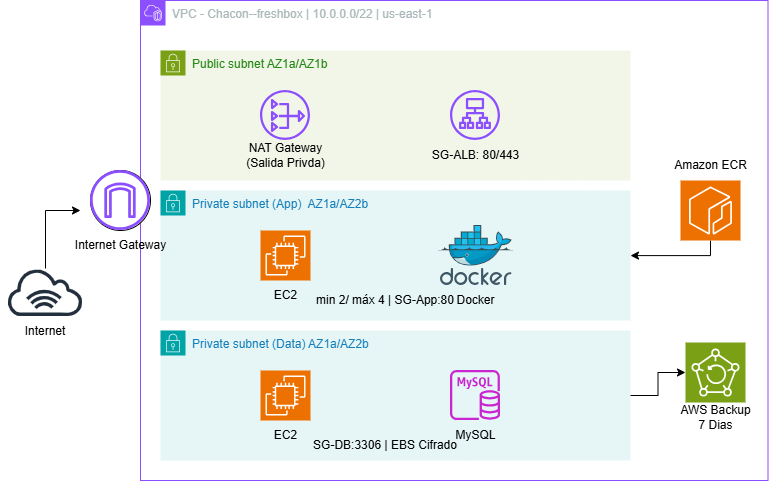

The diagram above was exported from draw.io. Its source (the exported page's mxGraphModel, read from the mxfile embedded in the PNG):
<mxGraphModel dx="298" dy="624" grid="1" gridSize="10" guides="1" tooltips="1" connect="1" arrows="1" fold="1" page="1" pageScale="1" pageWidth="827" pageHeight="1169" math="0" shadow="0">
  <root>
    <mxCell id="0" />
    <mxCell id="1" parent="0" />
    <mxCell id="B0QP0W0ZqH91VD6smJpc-1" parent="1" style="points=[[0,0],[0.25,0],[0.5,0],[0.75,0],[1,0],[1,0.25],[1,0.5],[1,0.75],[1,1],[0.75,1],[0.5,1],[0.25,1],[0,1],[0,0.75],[0,0.5],[0,0.25]];outlineConnect=0;gradientColor=none;html=1;whiteSpace=wrap;fontSize=12;fontStyle=0;container=1;pointerEvents=0;collapsible=0;recursiveResize=0;shape=mxgraph.aws4.group;grIcon=mxgraph.aws4.group_vpc2;strokeColor=#8C4FFF;fillColor=none;verticalAlign=top;align=left;spacingLeft=30;fontColor=#AAB7B8;dashed=0;" value="VPC - Chacon--freshbox | 10.0.0.0/22 | us-east-1" vertex="1">
      <mxGeometry height="480" width="627.5" x="150" y="50" as="geometry" />
    </mxCell>
    <mxCell id="B0QP0W0ZqH91VD6smJpc-3" parent="B0QP0W0ZqH91VD6smJpc-1" style="points=[[0,0],[0.25,0],[0.5,0],[0.75,0],[1,0],[1,0.25],[1,0.5],[1,0.75],[1,1],[0.75,1],[0.5,1],[0.25,1],[0,1],[0,0.75],[0,0.5],[0,0.25]];outlineConnect=0;gradientColor=none;html=1;whiteSpace=wrap;fontSize=12;fontStyle=0;container=1;pointerEvents=0;collapsible=0;recursiveResize=0;shape=mxgraph.aws4.group;grIcon=mxgraph.aws4.group_security_group;grStroke=0;strokeColor=#7AA116;fillColor=#F2F6E8;verticalAlign=top;align=left;spacingLeft=30;fontColor=#248814;dashed=0;" value="Public subnet AZ1a/AZ1b" vertex="1">
      <mxGeometry height="130" width="470" x="20" y="50" as="geometry" />
    </mxCell>
    <mxCell id="B0QP0W0ZqH91VD6smJpc-6" parent="B0QP0W0ZqH91VD6smJpc-3" style="sketch=0;outlineConnect=0;fontColor=#232F3E;gradientColor=none;fillColor=#8C4FFF;strokeColor=none;dashed=0;verticalLabelPosition=bottom;verticalAlign=top;align=center;html=1;fontSize=12;fontStyle=0;aspect=fixed;pointerEvents=1;shape=mxgraph.aws4.nat_gateway;" value="" vertex="1">
      <mxGeometry height="50" width="50" x="100" y="40" as="geometry" />
    </mxCell>
    <mxCell id="B0QP0W0ZqH91VD6smJpc-7" parent="B0QP0W0ZqH91VD6smJpc-3" style="sketch=0;outlineConnect=0;fontColor=#232F3E;gradientColor=none;fillColor=#8C4FFF;strokeColor=none;dashed=0;verticalLabelPosition=bottom;verticalAlign=top;align=center;html=1;fontSize=12;fontStyle=0;aspect=fixed;pointerEvents=1;shape=mxgraph.aws4.application_load_balancer;" value="" vertex="1">
      <mxGeometry height="50" width="50" x="290" y="40" as="geometry" />
    </mxCell>
    <mxCell id="B0QP0W0ZqH91VD6smJpc-12" parent="B0QP0W0ZqH91VD6smJpc-3" style="text;html=1;whiteSpace=wrap;strokeColor=none;fillColor=none;align=center;verticalAlign=middle;rounded=0;" value="NAT Gateway&lt;div&gt;(Salida Privda&lt;span style=&quot;background-color: transparent; color: light-dark(rgb(0, 0, 0), rgb(255, 255, 255));&quot;&gt;)&lt;/span&gt;&lt;/div&gt;" vertex="1">
      <mxGeometry height="30" width="105" x="72.5" y="90" as="geometry" />
    </mxCell>
    <mxCell id="B0QP0W0ZqH91VD6smJpc-13" parent="B0QP0W0ZqH91VD6smJpc-3" style="text;html=1;whiteSpace=wrap;strokeColor=none;fillColor=none;align=center;verticalAlign=middle;rounded=0;" value="SG-ALB: 80/443" vertex="1">
      <mxGeometry height="30" width="105" x="262.5" y="90" as="geometry" />
    </mxCell>
    <mxCell id="B0QP0W0ZqH91VD6smJpc-4" parent="B0QP0W0ZqH91VD6smJpc-1" style="points=[[0,0],[0.25,0],[0.5,0],[0.75,0],[1,0],[1,0.25],[1,0.5],[1,0.75],[1,1],[0.75,1],[0.5,1],[0.25,1],[0,1],[0,0.75],[0,0.5],[0,0.25]];outlineConnect=0;gradientColor=none;html=1;whiteSpace=wrap;fontSize=12;fontStyle=0;container=1;pointerEvents=0;collapsible=0;recursiveResize=0;shape=mxgraph.aws4.group;grIcon=mxgraph.aws4.group_security_group;grStroke=0;strokeColor=#00A4A6;fillColor=#E6F6F7;verticalAlign=top;align=left;spacingLeft=30;fontColor=#147EBA;dashed=0;" value="Private subnet (App)&amp;nbsp; AZ1a/AZ2b" vertex="1">
      <mxGeometry height="130" width="470" x="20" y="190" as="geometry" />
    </mxCell>
    <mxCell id="B0QP0W0ZqH91VD6smJpc-8" parent="B0QP0W0ZqH91VD6smJpc-4" style="sketch=0;points=[[0,0,0],[0.25,0,0],[0.5,0,0],[0.75,0,0],[1,0,0],[0,1,0],[0.25,1,0],[0.5,1,0],[0.75,1,0],[1,1,0],[0,0.25,0],[0,0.5,0],[0,0.75,0],[1,0.25,0],[1,0.5,0],[1,0.75,0]];outlineConnect=0;fontColor=#232F3E;fillColor=#ED7100;strokeColor=#ffffff;dashed=0;verticalLabelPosition=bottom;verticalAlign=top;align=center;html=1;fontSize=12;fontStyle=0;aspect=fixed;shape=mxgraph.aws4.resourceIcon;resIcon=mxgraph.aws4.ec2;" value="" vertex="1">
      <mxGeometry height="50" width="50" x="100" y="40" as="geometry" />
    </mxCell>
    <mxCell id="B0QP0W0ZqH91VD6smJpc-9" parent="B0QP0W0ZqH91VD6smJpc-4" style="shape=image;html=1;verticalAlign=top;verticalLabelPosition=bottom;labelBackgroundColor=#ffffff;imageAspect=0;aspect=fixed;image=https://icons.diagrams.net/assets/developer/1/Docker_Tools.svg" value="" vertex="1">
      <mxGeometry height="60" width="71.57" x="280" y="35" as="geometry" />
    </mxCell>
    <mxCell id="B0QP0W0ZqH91VD6smJpc-15" parent="B0QP0W0ZqH91VD6smJpc-4" style="text;html=1;whiteSpace=wrap;strokeColor=none;fillColor=none;align=center;verticalAlign=middle;rounded=0;" value="EC2" vertex="1">
      <mxGeometry height="30" width="105" x="72.5" y="90" as="geometry" />
    </mxCell>
    <mxCell id="B0QP0W0ZqH91VD6smJpc-16" parent="B0QP0W0ZqH91VD6smJpc-4" style="text;html=1;whiteSpace=wrap;strokeColor=none;fillColor=none;align=center;verticalAlign=middle;rounded=0;" value="Docker" vertex="1">
      <mxGeometry height="30" width="105" x="263.28" y="95" as="geometry" />
    </mxCell>
    <mxCell id="B0QP0W0ZqH91VD6smJpc-17" parent="B0QP0W0ZqH91VD6smJpc-4" style="text;html=1;whiteSpace=wrap;strokeColor=none;fillColor=none;align=center;verticalAlign=middle;rounded=0;" value="min 2/ máx 4 | SG-App:80" vertex="1">
      <mxGeometry height="30" width="150" x="150" y="95" as="geometry" />
    </mxCell>
    <mxCell id="B0QP0W0ZqH91VD6smJpc-5" parent="B0QP0W0ZqH91VD6smJpc-1" style="points=[[0,0],[0.25,0],[0.5,0],[0.75,0],[1,0],[1,0.25],[1,0.5],[1,0.75],[1,1],[0.75,1],[0.5,1],[0.25,1],[0,1],[0,0.75],[0,0.5],[0,0.25]];outlineConnect=0;gradientColor=none;html=1;whiteSpace=wrap;fontSize=12;fontStyle=0;container=1;pointerEvents=0;collapsible=0;recursiveResize=0;shape=mxgraph.aws4.group;grIcon=mxgraph.aws4.group_security_group;grStroke=0;strokeColor=#00A4A6;fillColor=#E6F6F7;verticalAlign=top;align=left;spacingLeft=30;fontColor=#147EBA;dashed=0;" value="Private subnet (Data) AZ1a/AZ2b" vertex="1">
      <mxGeometry height="130" width="470" x="20" y="330" as="geometry" />
    </mxCell>
    <mxCell id="B0QP0W0ZqH91VD6smJpc-10" parent="B0QP0W0ZqH91VD6smJpc-5" style="sketch=0;points=[[0,0,0],[0.25,0,0],[0.5,0,0],[0.75,0,0],[1,0,0],[0,1,0],[0.25,1,0],[0.5,1,0],[0.75,1,0],[1,1,0],[0,0.25,0],[0,0.5,0],[0,0.75,0],[1,0.25,0],[1,0.5,0],[1,0.75,0]];outlineConnect=0;fontColor=#232F3E;fillColor=#ED7100;strokeColor=#ffffff;dashed=0;verticalLabelPosition=bottom;verticalAlign=top;align=center;html=1;fontSize=12;fontStyle=0;aspect=fixed;shape=mxgraph.aws4.resourceIcon;resIcon=mxgraph.aws4.ec2;" value="" vertex="1">
      <mxGeometry height="50" width="50" x="100" y="40" as="geometry" />
    </mxCell>
    <mxCell id="B0QP0W0ZqH91VD6smJpc-11" parent="B0QP0W0ZqH91VD6smJpc-5" style="sketch=0;outlineConnect=0;fontColor=#232F3E;gradientColor=none;fillColor=#C925D1;strokeColor=none;dashed=0;verticalLabelPosition=bottom;verticalAlign=top;align=center;html=1;fontSize=12;fontStyle=0;aspect=fixed;pointerEvents=1;shape=mxgraph.aws4.rds_mysql_instance;" value="" vertex="1">
      <mxGeometry height="50" width="50" x="290" y="40" as="geometry" />
    </mxCell>
    <mxCell id="B0QP0W0ZqH91VD6smJpc-18" parent="B0QP0W0ZqH91VD6smJpc-5" style="text;html=1;whiteSpace=wrap;strokeColor=none;fillColor=none;align=center;verticalAlign=middle;rounded=0;" value="EC2" vertex="1">
      <mxGeometry height="30" width="105" x="72.5" y="90" as="geometry" />
    </mxCell>
    <mxCell id="B0QP0W0ZqH91VD6smJpc-19" parent="B0QP0W0ZqH91VD6smJpc-5" style="text;html=1;whiteSpace=wrap;strokeColor=none;fillColor=none;align=center;verticalAlign=middle;rounded=0;" value="MySQL" vertex="1">
      <mxGeometry height="30" width="105" x="262.5" y="90" as="geometry" />
    </mxCell>
    <mxCell id="B0QP0W0ZqH91VD6smJpc-20" parent="B0QP0W0ZqH91VD6smJpc-5" style="text;html=1;whiteSpace=wrap;strokeColor=none;fillColor=none;align=center;verticalAlign=middle;rounded=0;" value="SG-DB:3306 | EBS Cifrado" vertex="1">
      <mxGeometry height="30" width="150" x="150" y="100" as="geometry" />
    </mxCell>
    <mxCell id="B0QP0W0ZqH91VD6smJpc-23" parent="1" style="ellipse;whiteSpace=wrap;html=1;shapeInside=1;aspect=fixed;" value="" vertex="1">
      <mxGeometry height="60" width="60" x="100" y="220" as="geometry" />
    </mxCell>
    <mxCell id="B0QP0W0ZqH91VD6smJpc-22" parent="1" style="sketch=0;outlineConnect=0;fontColor=#232F3E;gradientColor=none;fillColor=#8C4FFF;strokeColor=none;dashed=0;verticalLabelPosition=bottom;verticalAlign=top;align=center;html=1;fontSize=12;fontStyle=0;aspect=fixed;pointerEvents=1;shape=mxgraph.aws4.internet_gateway;" value="" vertex="1">
      <mxGeometry height="60" width="60" x="100" y="220" as="geometry" />
    </mxCell>
    <mxCell id="B0QP0W0ZqH91VD6smJpc-24" parent="1" style="text;html=1;whiteSpace=wrap;strokeColor=none;fillColor=none;align=center;verticalAlign=middle;rounded=0;" value="Internet Gateway" vertex="1">
      <mxGeometry height="30" width="105" x="77.5" y="280" as="geometry" />
    </mxCell>
    <mxCell id="B0QP0W0ZqH91VD6smJpc-28" edge="1" parent="1" source="B0QP0W0ZqH91VD6smJpc-26" style="edgeStyle=orthogonalEdgeStyle;rounded=0;orthogonalLoop=1;jettySize=auto;html=1;">
      <mxGeometry relative="1" as="geometry">
        <Array as="points">
          <mxPoint x="55.06" y="260" />
        </Array>
        <mxPoint x="90" y="260" as="targetPoint" />
      </mxGeometry>
    </mxCell>
    <mxCell id="B0QP0W0ZqH91VD6smJpc-26" parent="1" style="sketch=0;outlineConnect=0;fontColor=#232F3E;gradientColor=none;fillColor=#232F3D;strokeColor=none;dashed=0;verticalLabelPosition=bottom;verticalAlign=top;align=center;html=1;fontSize=12;fontStyle=0;aspect=fixed;pointerEvents=1;shape=mxgraph.aws4.internet_alt1;" value="" vertex="1">
      <mxGeometry height="48" width="78" x="16" y="318" as="geometry" />
    </mxCell>
    <mxCell id="B0QP0W0ZqH91VD6smJpc-27" parent="1" style="text;html=1;whiteSpace=wrap;strokeColor=none;fillColor=none;align=center;verticalAlign=middle;rounded=0;" value="Internet" vertex="1">
      <mxGeometry height="30" width="90" x="10" y="366" as="geometry" />
    </mxCell>
    <mxCell id="B0QP0W0ZqH91VD6smJpc-32" edge="1" parent="1" source="B0QP0W0ZqH91VD6smJpc-29" style="edgeStyle=orthogonalEdgeStyle;rounded=0;orthogonalLoop=1;jettySize=auto;html=1;" target="B0QP0W0ZqH91VD6smJpc-4">
      <mxGeometry relative="1" as="geometry">
        <Array as="points">
          <mxPoint x="720" y="305.06" />
        </Array>
      </mxGeometry>
    </mxCell>
    <mxCell id="B0QP0W0ZqH91VD6smJpc-29" parent="1" style="sketch=0;points=[[0,0,0],[0.25,0,0],[0.5,0,0],[0.75,0,0],[1,0,0],[0,1,0],[0.25,1,0],[0.5,1,0],[0.75,1,0],[1,1,0],[0,0.25,0],[0,0.5,0],[0,0.75,0],[1,0.25,0],[1,0.5,0],[1,0.75,0]];outlineConnect=0;fontColor=#232F3E;fillColor=#ED7100;strokeColor=#ffffff;dashed=0;verticalLabelPosition=bottom;verticalAlign=top;align=center;html=1;fontSize=12;fontStyle=0;aspect=fixed;shape=mxgraph.aws4.resourceIcon;resIcon=mxgraph.aws4.ecr;" value="" vertex="1">
      <mxGeometry height="60" width="60" x="690" y="230" as="geometry" />
    </mxCell>
    <mxCell id="B0QP0W0ZqH91VD6smJpc-30" parent="1" style="text;html=1;whiteSpace=wrap;strokeColor=none;fillColor=none;align=center;verticalAlign=middle;rounded=0;" value="Amazon ECR" vertex="1">
      <mxGeometry height="30" width="105" x="667.5" y="200" as="geometry" />
    </mxCell>
    <mxCell id="B0QP0W0ZqH91VD6smJpc-33" parent="1" style="sketch=0;points=[[0,0,0],[0.25,0,0],[0.5,0,0],[0.75,0,0],[1,0,0],[0,1,0],[0.25,1,0],[0.5,1,0],[0.75,1,0],[1,1,0],[0,0.25,0],[0,0.5,0],[0,0.75,0],[1,0.25,0],[1,0.5,0],[1,0.75,0]];outlineConnect=0;fontColor=#232F3E;fillColor=#7AA116;strokeColor=#ffffff;dashed=0;verticalLabelPosition=bottom;verticalAlign=top;align=center;html=1;fontSize=12;fontStyle=0;aspect=fixed;shape=mxgraph.aws4.resourceIcon;resIcon=mxgraph.aws4.backup;" value="" vertex="1">
      <mxGeometry height="60" width="60" x="695" y="392" as="geometry" />
    </mxCell>
    <mxCell id="B0QP0W0ZqH91VD6smJpc-34" parent="1" style="text;html=1;whiteSpace=wrap;strokeColor=none;fillColor=none;align=center;verticalAlign=middle;rounded=0;" value="AWS Backup&lt;div&gt;7 Dias&lt;/div&gt;" vertex="1">
      <mxGeometry height="30" width="105" x="672.5" y="452" as="geometry" />
    </mxCell>
    <mxCell id="B0QP0W0ZqH91VD6smJpc-35" edge="1" parent="1" source="B0QP0W0ZqH91VD6smJpc-5" style="edgeStyle=orthogonalEdgeStyle;rounded=0;orthogonalLoop=1;jettySize=auto;html=1;entryX=0;entryY=0.5;entryDx=0;entryDy=0;entryPerimeter=0;" target="B0QP0W0ZqH91VD6smJpc-33">
      <mxGeometry relative="1" as="geometry">
        <Array as="points" />
        <mxPoint x="695" y="410" as="sourcePoint" />
        <mxPoint x="640" y="433.05882352941194" as="targetPoint" />
      </mxGeometry>
    </mxCell>
  </root>
</mxGraphModel>